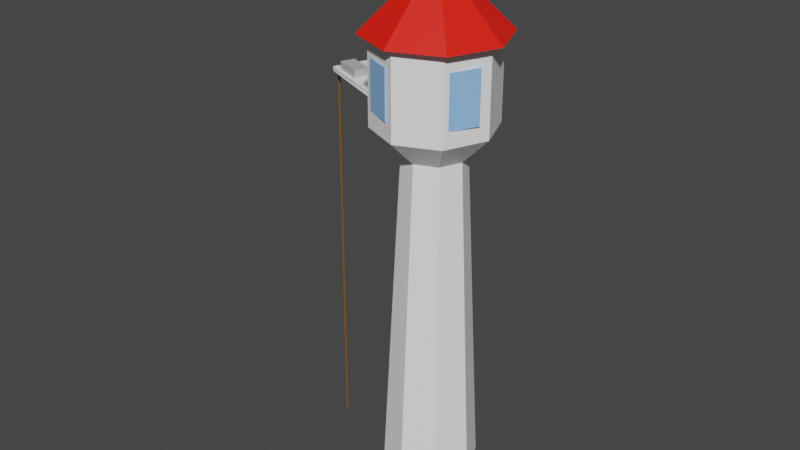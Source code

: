 # Source: tower.blend  (saved by Blender 2.91.10; exported with 4.5.12 LTS)
import bpy
from mathutils import Matrix  # noqa: F401  (used for matrix-valued properties, if any)

bpy.ops.wm.read_factory_settings(use_empty=True)
scene = bpy.context.scene
scene.name = 'Scene'

# ---- collections
col_collection = bpy.data.collections.new('Collection'); scene.collection.children.link(col_collection)

# ---- materials (node trees are filled in below, after node groups)
mat_material_005 = bpy.data.materials.new('Material.005')
mat_material_005.use_transparent_shadow = False
mat_material_002 = bpy.data.materials.new('Material.002')
mat_material_002.use_transparent_shadow = False
mat_material = bpy.data.materials.new('Material')
mat_material.alpha_threshold = 0.0
mat_material.use_transparent_shadow = False
mat_material.line_color = (0.0, 0.0, 0.0, 1.0)
mat_material_003 = bpy.data.materials.new('Material.003')
mat_material_003.use_transparent_shadow = False
mat_material_004 = bpy.data.materials.new('Material.004')
mat_material_004.use_transparent_shadow = False

# ---- material node trees
mat_material_005.use_nodes = True; mat_material_005.node_tree.nodes.clear()
_N = mat_material_005.node_tree.nodes; _L = mat_material_005.node_tree.links
n0 = _N.new('ShaderNodeBsdfPrincipled'); n0.name = 'Principled BSDF'; n0.location = (10, 300)
n0.distribution = 'GGX'
n0.subsurface_method = 'BURLEY'
n0.inputs[0].default_value = (1.0, 1.0, 1.0, 1.0)
n0.inputs[3].default_value = 1.45
n0.inputs[27].default_value = (0.0, 0.0, 0.0, 1.0)
n0.inputs[28].default_value = 1.0
n1 = _N.new('ShaderNodeOutputMaterial'); n1.name = 'Material Output'; n1.location = (300, 300)
_L.new(n0.outputs[0], n1.inputs[0])
n1.is_active_output = True
mat_material_002.use_nodes = True; mat_material_002.node_tree.nodes.clear()
_N = mat_material_002.node_tree.nodes; _L = mat_material_002.node_tree.links
n0 = _N.new('ShaderNodeBsdfPrincipled'); n0.name = 'Principled BSDF'; n0.location = (10, 300)
n0.distribution = 'GGX'
n0.subsurface_method = 'BURLEY'
n0.inputs[0].default_value = (1.0, 0.01104, 0.002324, 1.0)
n0.inputs[3].default_value = 1.45
n0.inputs[27].default_value = (0.0, 0.0, 0.0, 1.0)
n0.inputs[28].default_value = 1.0
n1 = _N.new('ShaderNodeOutputMaterial'); n1.name = 'Material Output'; n1.location = (300, 300)
_L.new(n0.outputs[0], n1.inputs[0])
n1.is_active_output = True
mat_material.use_nodes = True; mat_material.node_tree.nodes.clear()
_N = mat_material.node_tree.nodes; _L = mat_material.node_tree.links
n0 = _N.new('ShaderNodeOutputMaterial'); n0.name = 'Material Output'; n0.location = (300, 300)
n1 = _N.new('ShaderNodeBsdfPrincipled'); n1.name = 'Principled BSDF'; n1.location = (10, 300)
n1.distribution = 'GGX'
n1.subsurface_method = 'BURLEY'
n1.inputs[0].default_value = (0.1706, 0.08793, 0.02801, 1.0)
n1.inputs[2].default_value = 0.4
n1.inputs[3].default_value = 1.45
n1.inputs[27].default_value = (0.0, 0.0, 0.0, 1.0)
n1.inputs[28].default_value = 1.0
_L.new(n1.outputs[0], n0.inputs[0])
n0.is_active_output = True
mat_material_003.use_nodes = True; mat_material_003.node_tree.nodes.clear()
_N = mat_material_003.node_tree.nodes; _L = mat_material_003.node_tree.links
n0 = _N.new('ShaderNodeBsdfPrincipled'); n0.name = 'Principled BSDF'; n0.location = (10, 300)
n0.distribution = 'GGX'
n0.subsurface_method = 'BURLEY'
n0.inputs[0].default_value = (0.4919, 0.4919, 0.4919, 1.0)
n0.inputs[3].default_value = 1.45
n0.inputs[27].default_value = (0.0, 0.0, 0.0, 1.0)
n0.inputs[28].default_value = 1.0
n1 = _N.new('ShaderNodeOutputMaterial'); n1.name = 'Material Output'; n1.location = (300, 300)
_L.new(n0.outputs[0], n1.inputs[0])
n1.is_active_output = True
mat_material_004.use_nodes = True; mat_material_004.node_tree.nodes.clear()
_N = mat_material_004.node_tree.nodes; _L = mat_material_004.node_tree.links
n0 = _N.new('ShaderNodeBsdfPrincipled'); n0.name = 'Principled BSDF'; n0.location = (10, 300)
n0.distribution = 'GGX'
n0.subsurface_method = 'BURLEY'
n0.inputs[0].default_value = (0.2959, 0.5564, 1.0, 1.0)
n0.inputs[3].default_value = 1.45
n0.inputs[27].default_value = (0.0, 0.0, 0.0, 1.0)
n0.inputs[28].default_value = 1.0
n1 = _N.new('ShaderNodeOutputMaterial'); n1.name = 'Material Output'; n1.location = (300, 300)
_L.new(n0.outputs[0], n1.inputs[0])
n1.is_active_output = True

# ---- world
world_world = bpy.data.worlds.new('World'); scene.world = world_world
world_world.use_nodes = True; world_world.node_tree.nodes.clear()
_N = world_world.node_tree.nodes; _L = world_world.node_tree.links
n0 = _N.new('ShaderNodeOutputWorld'); n0.name = 'World Output'; n0.location = (300, 300)
n1 = _N.new('ShaderNodeBackground'); n1.name = 'Background'; n1.location = (10, 300)
n1.inputs[0].default_value = (0.05088, 0.05088, 0.05088, 1.0)
_L.new(n1.outputs[0], n0.inputs[0])
n0.is_active_output = True
world_world.color = (0.05088, 0.05088, 0.05088)
world_world.use_sun_shadow = False
world_world.sun_shadow_jitter_overblur = 0.0

# ---- meshes
me_cylinder = bpy.data.meshes.new('Cylinder')
me_cylinder.from_pydata([(9.893e-09, 1.541, -1.0), (0.0, 1.0, 9.779), (1.079, 1.09, -1.0), (0.7071, 0.7071, 9.779), (1.525, -6.813e-08, -1.0), (1.0, -4.371e-08, 9.779), (1.079, -1.09, -1.0), (0.7071, -0.7071, 9.779), (-1.235e-07, -1.541, -1.0), (-8.742e-08, -1.0, 9.779), (-1.079, -1.09, -1.0), (-0.7071, -0.7071, 9.779), (-1.525, 1.762e-08, -1.0), (-1.0, 1.192e-08, 9.779), (-1.079, 1.09, -1.0), (-0.7071, 0.7071, 9.779), (6.66e-09, 1.955, 10.69), (1.339, 1.382, 10.69), (1.894, -8.544e-08, 10.69), (1.339, -1.382, 10.69), (-1.589e-07, -1.955, 10.69), (-1.339, -1.382, 10.69), (-1.894, 2.331e-08, 10.69), (-1.339, 1.382, 10.69), (6.66e-09, 1.955, 13.46), (1.339, 1.382, 13.46), (1.894, -8.544e-08, 13.46), (1.339, -1.382, 13.46), (-1.589e-07, -1.955, 13.46), (-1.339, -1.382, 13.46), (-1.894, 2.331e-08, 13.46), (-1.339, 1.382, 13.46), (-1.384, 0.3459, -1.0), (-0.9071, 0.2244, 9.779), (-1.81, 0.3222, 10.69), (-1.819, 0.3394, 13.46), (-1.184, 0.833, -1.0), (-0.7761, 0.5404, 9.779), (-1.471, 1.125, 10.69), (-1.47, 1.133, 13.46), (-1.894, 2.331e-08, 12.39), (-1.339, -1.382, 12.39), (-1.589e-07, -1.955, 12.39), (1.339, -1.382, 12.39), (1.894, -8.544e-08, 12.39), (1.339, 1.382, 12.39), (-1.339, 1.382, 12.39), (6.66e-09, 1.955, 12.39), (-1.81, 0.3222, 12.39), (-1.471, 1.125, 12.39), (-5.398, 1.531, 10.69), (-4.843, 2.913, 10.69), (-5.314, 1.853, 10.69), (-4.975, 2.656, 10.69)], [], [(0, 1, 3, 2), (2, 3, 5, 4), (4, 5, 7, 6), (6, 7, 9, 8), (8, 9, 11, 10), (10, 11, 13, 12), (36, 37, 15, 14), (14, 15, 1, 0), (0, 2, 4, 6, 8, 10, 12, 32, 36, 14), (5, 3, 17, 18), (11, 9, 20, 21), (1, 15, 23, 16), (3, 1, 16, 17), (7, 5, 18, 19), (13, 11, 21, 22), (9, 7, 19, 20), (33, 13, 22, 34), (40, 41, 29, 30), (42, 43, 27, 28), (44, 45, 25, 26), (48, 40, 30, 35), (41, 42, 28, 29), (43, 44, 26, 27), (45, 47, 24, 25), (47, 46, 31, 24), (49, 48, 35, 39), (37, 33, 34, 38), (12, 13, 33, 32), (15, 37, 38, 23), (46, 49, 39, 31), (32, 33, 37, 36), (23, 38, 49, 46), (17, 18, 19, 20, 21, 22, 34, 38, 23, 16), (16, 23, 46, 47), (17, 16, 47, 45), (19, 18, 44, 43), (21, 20, 42, 41), (34, 22, 40, 48), (18, 17, 45, 44), (20, 19, 43, 42), (22, 21, 41, 40), (38, 34, 52, 53), (23, 38, 53, 51), (34, 22, 50, 52)])
_uv = me_cylinder.uv_layers.new(name='UVMap')
_uv.uv.foreach_set('vector', [1.0, 0.5, 1.0, 1.0, 0.875, 1.0, 0.875, 0.5, 0.875, 0.5, 0.875, 1.0, 0.75, 1.0, 0.75, 0.5, 0.75, 0.5, 0.75, 1.0, 0.625, 1.0, 0.625, 0.5, 0.625, 0.5, 0.625, 1.0, 0.5, 1.0, 0.5, 0.5, 0.5, 0.5, 0.5, 1.0, 0.375, 1.0, 0.375, 0.5, 0.375, 0.5, 0.375, 1.0, 0.25, 1.0, 0.25, 0.5, 0.1545, 0.5, 0.1545, 1.0, 0.125, 1.0, 0.125, 0.5, 0.125, 0.5, 0.125, 1.0, 0.0, 1.0, 0.0, 0.5, 0.75, 0.49, 0.9197, 0.4197, 0.99, 0.25, 0.9197, 0.08029, 0.75, 0.01, 0.5803, 0.08029, 0.51, 0.25, 0.5323, 0.3039, 0.5637, 0.3797, 0.5803, 0.4197, 0.75, 1.0, 0.875, 1.0, 0.875, 1.0, 0.75, 1.0, 0.375, 1.0, 0.5, 1.0, 0.5, 1.0, 0.375, 1.0, 0.0, 1.0, 0.125, 1.0, 0.125, 1.0, 0.0, 1.0, 0.875, 1.0, 1.0, 1.0, 1.0, 1.0, 0.875, 1.0, 0.625, 1.0, 0.75, 1.0, 0.75, 1.0, 0.625, 1.0, 0.25, 1.0, 0.375, 1.0, 0.375, 1.0, 0.25, 1.0, 0.5, 1.0, 0.625, 1.0, 0.625, 1.0, 0.5, 1.0, 0.2103, 1.0, 0.25, 1.0, 0.25, 1.0, 0.2103, 1.0, 0.25, 1.0, 0.375, 1.0, 0.375, 1.0, 0.25, 1.0, 0.5, 1.0, 0.625, 1.0, 0.625, 1.0, 0.5, 1.0, 0.75, 1.0, 0.875, 1.0, 0.875, 1.0, 0.75, 1.0, 0.2103, 1.0, 0.25, 1.0, 0.25, 1.0, 0.2103, 1.0, 0.375, 1.0, 0.5, 1.0, 0.5, 1.0, 0.375, 1.0, 0.625, 1.0, 0.75, 1.0, 0.75, 1.0, 0.625, 1.0, 0.875, 1.0, 1.0, 1.0, 1.0, 1.0, 0.875, 1.0, 0.0, 1.0, 0.125, 1.0, 0.125, 1.0, 0.0, 1.0, 0.1545, 1.0, 0.2103, 1.0, 0.2103, 1.0, 0.1545, 1.0, 0.1545, 1.0, 0.2103, 1.0, 0.2103, 1.0, 0.1545, 1.0, 0.25, 0.5, 0.25, 1.0, 0.2103, 1.0, 0.2103, 0.5, 0.125, 1.0, 0.1545, 1.0, 0.1545, 1.0, 0.125, 1.0, 0.125, 1.0, 0.1545, 1.0, 0.1545, 1.0, 0.125, 1.0, 0.2103, 0.5, 0.2103, 1.0, 0.1545, 1.0, 0.1545, 0.5, 0.125, 1.0, 0.1545, 1.0, 0.1545, 1.0, 0.125, 1.0, 0.0, 0.0, 0.0, 0.0, 0.0, 0.0, 0.0, 0.0, 0.0, 0.0, 0.0, 0.0, 0.0, 0.0, 0.0, 0.0, 0.0, 0.0, 0.0, 0.0, 0.0, 1.0, 0.125, 1.0, 0.125, 1.0, 0.0, 1.0, 0.875, 1.0, 1.0, 1.0, 1.0, 1.0, 0.875, 1.0, 0.625, 1.0, 0.75, 1.0, 0.75, 1.0, 0.625, 1.0, 0.375, 1.0, 0.5, 1.0, 0.5, 1.0, 0.375, 1.0, 0.2103, 1.0, 0.25, 1.0, 0.25, 1.0, 0.2103, 1.0, 0.75, 1.0, 0.875, 1.0, 0.875, 1.0, 0.75, 1.0, 0.5, 1.0, 0.625, 1.0, 0.625, 1.0, 0.5, 1.0, 0.25, 1.0, 0.375, 1.0, 0.375, 1.0, 0.25, 1.0, 0.1545, 1.0, 0.2103, 1.0, 0.2103, 1.0, 0.1545, 1.0, 0.125, 1.0, 0.1545, 1.0, 0.1545, 1.0, 0.125, 1.0, 0.2103, 1.0, 0.25, 1.0, 0.25, 1.0, 0.2103, 1.0])
me_cylinder.materials.append(mat_material_005)
me_cylinder.use_remesh_fix_poles = True
me_cylinder.use_remesh_preserve_attributes = False
me_cylinder.use_mirror_vertex_groups = False
me_cylinder.update()
me_cone_001 = bpy.data.meshes.new('Cone.001')
me_cone_001.from_pydata([(0.0, 1.0, -1.0), (0.7071, 0.7071, -1.0), (1.0, -4.371e-08, -1.0), (0.7071, -0.7071, -1.0), (-8.742e-08, -1.0, -1.0), (-0.7071, -0.7071, -1.0), (-1.0, 1.192e-08, -1.0), (-0.7071, 0.7071, -1.0), (-7.302e-09, 0.0, 1.0), (-0.2227, 0.2298, 2.98e-08), (-0.315, 3.875e-09, 2.98e-08), (-0.2227, -0.2298, 2.98e-08), (-3.484e-08, -0.3249, 2.98e-08), (0.2227, -0.2298, 2.98e-08), (0.315, -1.42e-08, 2.98e-08), (-7.302e-09, 0.3249, 2.98e-08), (0.2227, 0.2298, 2.98e-08)], [], [(0, 15, 8, 16, 1), (1, 16, 8, 14, 2), (2, 14, 8, 13, 3), (3, 13, 8, 12, 4), (4, 12, 8, 11, 5), (5, 11, 8, 10, 6), (0, 1, 2, 3, 4, 5, 6, 7), (6, 10, 8, 9, 7), (7, 9, 8, 15, 0)])
_uv = me_cone_001.uv_layers.new(name='UVMap')
_uv.uv.foreach_set('vector', [0.25, 0.49, 0.25, 0.37, 0.25, 0.25, 0.3349, 0.3349, 0.4197, 0.4197, 0.4197, 0.4197, 0.3349, 0.3349, 0.25, 0.25, 0.37, 0.25, 0.49, 0.25, 0.49, 0.25, 0.37, 0.25, 0.25, 0.25, 0.3349, 0.1651, 0.4197, 0.08029, 0.4197, 0.08029, 0.3349, 0.1651, 0.25, 0.25, 0.25, 0.13, 0.25, 0.01, 0.25, 0.01, 0.25, 0.13, 0.25, 0.25, 0.1651, 0.1651, 0.08029, 0.08029, 0.08029, 0.08029, 0.1651, 0.1651, 0.25, 0.25, 0.13, 0.25, 0.01, 0.25, 0.75, 0.49, 0.9197, 0.4197, 0.99, 0.25, 0.9197, 0.08029, 0.75, 0.01, 0.5803, 0.08029, 0.51, 0.25, 0.5803, 0.4197, 0.01, 0.25, 0.13, 0.25, 0.25, 0.25, 0.1651, 0.3349, 0.08029, 0.4197, 0.08029, 0.4197, 0.1651, 0.3349, 0.25, 0.25, 0.25, 0.37, 0.25, 0.49])
me_cone_001.materials.append(mat_material_002)
me_cone_001.use_remesh_fix_poles = True
me_cone_001.use_remesh_preserve_attributes = False
me_cone_001.use_mirror_vertex_groups = False
me_cone_001.update()
me_cylinder_001 = bpy.data.meshes.new('Cylinder.001')
me_cylinder_001.from_pydata([(0.0, 1.0, -1.0), (0.0, 1.0, 1.0), (0.7071, 0.7071, -1.0), (0.7071, 0.7071, 1.0), (1.0, -4.371e-08, -1.0), (1.0, -4.371e-08, 1.0), (0.7071, -0.7071, -1.0), (0.7071, -0.7071, 1.0), (-8.742e-08, -1.0, -1.0), (-8.742e-08, -1.0, 1.0), (-0.7071, -0.7071, -1.0), (-0.7071, -0.7071, 1.0), (-1.0, 1.192e-08, -1.0), (-1.0, 1.192e-08, 1.0), (-0.7071, 0.7071, -1.0), (-0.7071, 0.7071, 1.0), (0.7071, 0.7071, 10.76), (2.057e-05, 1.0, 10.76), (1.0, -4.371e-08, 10.76), (0.7071, -0.7071, 10.76), (2.048e-05, -1.0, 10.76), (-0.7071, -0.7071, 10.76), (-1.0, 1.192e-08, 10.76), (-0.7071, 0.7071, 10.76), (26.67, 1.065, 26.41), (25.97, 1.358, 26.41), (26.97, 0.3578, 26.41), (26.67, -0.3493, 26.41), (25.97, -0.6422, 26.41), (25.26, -0.3493, 26.41), (24.97, 0.3578, 26.41), (25.26, 1.065, 26.41), (0.7935, -0.7071, 26.37), (0.08641, -1.0, 26.37), (0.7935, 0.7071, 26.37), (1.086, -4.371e-08, 26.37), (-0.9136, 1.192e-08, 26.37), (-0.6207, 0.7071, 26.37), (-0.6207, -0.7071, 26.37), (0.08641, 1.0, 26.37)], [], [(0, 1, 3, 2), (2, 3, 5, 4), (4, 5, 7, 6), (6, 7, 9, 8), (8, 9, 11, 10), (10, 11, 13, 12), (5, 3, 16, 18), (12, 13, 15, 14), (14, 15, 1, 0), (0, 2, 4, 6, 8, 10, 12, 14), (33, 32, 27, 28), (11, 9, 20, 21), (1, 15, 23, 17), (3, 1, 17, 16), (7, 5, 18, 19), (13, 11, 21, 22), (9, 7, 19, 20), (15, 13, 22, 23), (24, 25, 31, 30, 29, 28, 27, 26), (35, 34, 24, 26), (37, 36, 30, 31), (38, 33, 28, 29), (32, 35, 26, 27), (34, 39, 25, 24), (39, 37, 31, 25), (36, 38, 29, 30), (22, 21, 38, 36), (17, 23, 37, 39), (16, 17, 39, 34), (19, 18, 35, 32), (21, 20, 33, 38), (23, 22, 36, 37), (18, 16, 34, 35), (20, 19, 32, 33)])
_uv = me_cylinder_001.uv_layers.new(name='UVMap')
_uv.uv.foreach_set('vector', [1.0, 0.5, 1.0, 1.0, 0.875, 1.0, 0.875, 0.5, 0.875, 0.5, 0.875, 1.0, 0.75, 1.0, 0.75, 0.5, 0.75, 0.5, 0.75, 1.0, 0.625, 1.0, 0.625, 0.5, 0.625, 0.5, 0.625, 1.0, 0.5, 1.0, 0.5, 0.5, 0.5, 0.5, 0.5, 1.0, 0.375, 1.0, 0.375, 0.5, 0.375, 0.5, 0.375, 1.0, 0.25, 1.0, 0.25, 0.5, 0.75, 1.0, 0.875, 1.0, 0.875, 1.0, 0.75, 1.0, 0.25, 0.5, 0.25, 1.0, 0.125, 1.0, 0.125, 0.5, 0.125, 0.5, 0.125, 1.0, 0.0, 1.0, 0.0, 0.5, 0.75, 0.49, 0.9197, 0.4197, 0.99, 0.25, 0.9197, 0.08029, 0.75, 0.01, 0.5803, 0.08029, 0.51, 0.25, 0.5803, 0.4197, 0.5, 1.0, 0.625, 1.0, 0.625, 1.0, 0.5, 1.0, 0.375, 1.0, 0.5, 1.0, 0.5, 1.0, 0.375, 1.0, 0.0, 1.0, 0.125, 1.0, 0.125, 1.0, 0.0, 1.0, 0.875, 1.0, 1.0, 1.0, 1.0, 1.0, 0.875, 1.0, 0.625, 1.0, 0.75, 1.0, 0.75, 1.0, 0.625, 1.0, 0.25, 1.0, 0.375, 1.0, 0.375, 1.0, 0.25, 1.0, 0.5, 1.0, 0.625, 1.0, 0.625, 1.0, 0.5, 1.0, 0.125, 1.0, 0.25, 1.0, 0.25, 1.0, 0.125, 1.0, 0.4197, 0.4197, 0.25, 0.49, 0.08029, 0.4197, 0.01, 0.25, 0.08029, 0.08029, 0.25, 0.01, 0.4197, 0.08029, 0.49, 0.25, 0.75, 1.0, 0.875, 1.0, 0.875, 1.0, 0.75, 1.0, 0.125, 1.0, 0.25, 1.0, 0.25, 1.0, 0.125, 1.0, 0.375, 1.0, 0.5, 1.0, 0.5, 1.0, 0.375, 1.0, 0.625, 1.0, 0.75, 1.0, 0.75, 1.0, 0.625, 1.0, 0.875, 1.0, 1.0, 1.0, 1.0, 1.0, 0.875, 1.0, 0.0, 1.0, 0.125, 1.0, 0.125, 1.0, 0.0, 1.0, 0.25, 1.0, 0.375, 1.0, 0.375, 1.0, 0.25, 1.0, 0.25, 1.0, 0.375, 1.0, 0.375, 1.0, 0.25, 1.0, 0.0, 1.0, 0.125, 1.0, 0.125, 1.0, 0.0, 1.0, 0.875, 1.0, 1.0, 1.0, 1.0, 1.0, 0.875, 1.0, 0.625, 1.0, 0.75, 1.0, 0.75, 1.0, 0.625, 1.0, 0.375, 1.0, 0.5, 1.0, 0.5, 1.0, 0.375, 1.0, 0.125, 1.0, 0.25, 1.0, 0.25, 1.0, 0.125, 1.0, 0.75, 1.0, 0.875, 1.0, 0.875, 1.0, 0.75, 1.0, 0.5, 1.0, 0.625, 1.0, 0.625, 1.0, 0.5, 1.0])
me_cylinder_001.materials.append(mat_material)
me_cylinder_001.use_remesh_fix_poles = True
me_cylinder_001.use_remesh_preserve_attributes = False
me_cylinder_001.use_mirror_vertex_groups = False
me_cylinder_001.update()
me_cube_001 = bpy.data.meshes.new('Cube.001')
me_cube_001.from_pydata([(1.984, -0.516, -1.0), (1.984, -0.516, 1.0), (-2.016, -0.4839, -1.0), (-2.016, -0.4839, 1.0), (2.016, 0.4839, -1.0), (2.016, 0.4839, 1.0), (-1.984, 0.516, -1.0), (-1.984, 0.516, 1.0)], [], [(0, 1, 3, 2), (2, 3, 7, 6), (6, 7, 5, 4), (4, 5, 1, 0), (2, 6, 4, 0), (7, 3, 1, 5)])
_uv = me_cube_001.uv_layers.new(name='UVMap')
_uv.uv.foreach_set('vector', [0.375, 0.0, 0.625, 0.0, 0.625, 0.25, 0.375, 0.25, 0.375, 0.25, 0.625, 0.25, 0.625, 0.5, 0.375, 0.5, 0.375, 0.5, 0.625, 0.5, 0.625, 0.75, 0.375, 0.75, 0.375, 0.75, 0.625, 0.75, 0.625, 1.0, 0.375, 1.0, 0.125, 0.5, 0.375, 0.5, 0.375, 0.75, 0.125, 0.75, 0.625, 0.5, 0.875, 0.5, 0.875, 0.75, 0.625, 0.75])
me_cube_001.materials.append(mat_material_003)
me_cube_001.use_remesh_fix_poles = True
me_cube_001.use_remesh_preserve_attributes = False
me_cube_001.use_mirror_vertex_groups = False
me_cube_001.update()
me_cylinder_002 = bpy.data.meshes.new('Cylinder.002')
me_cylinder_002.from_pydata([(0.2231, 1.863, 11.17), (1.118, 1.474, 11.17), (1.826, -0.3728, 11.21), (1.407, -1.223, 11.21), (-0.2913, -1.875, 11.26), (-1.175, -1.462, 11.26), (-1.175, -1.462, 12.82), (-0.2913, -1.875, 12.82), (1.407, -1.223, 12.88), (1.826, -0.3728, 12.88), (1.118, 1.474, 12.78), (0.2231, 1.863, 12.78)], [], [(1, 0, 11, 10), (3, 2, 9, 8), (5, 4, 7, 6)])
_uv = me_cylinder_002.uv_layers.new(name='UVMap')
_uv.uv.foreach_set('vector', [0.875, 1.0, 1.0, 1.0, 1.0, 1.0, 0.875, 1.0, 0.625, 1.0, 0.75, 1.0, 0.75, 1.0, 0.625, 1.0, 0.375, 1.0, 0.5, 1.0, 0.5, 1.0, 0.375, 1.0])
me_cylinder_002.materials.append(mat_material_004)
me_cylinder_002.use_remesh_fix_poles = True
me_cylinder_002.use_remesh_preserve_attributes = False
me_cylinder_002.use_mirror_vertex_groups = False
me_cylinder_002.update()

# ---- objects
ob_cylinder = bpy.data.objects.new('Cylinder', me_cylinder)
ob_cone = bpy.data.objects.new('Cone', me_cone_001)
ob_cylinder_001 = bpy.data.objects.new('Cylinder.001', me_cylinder_001)
ob_cube = bpy.data.objects.new('Cube', me_cube_001)
ob_cylinder_002 = bpy.data.objects.new('Cylinder.002', me_cylinder_002)

# ---- transforms, parenting, visibility, modifiers, constraints
ob_cylinder.location = (0.0, 0.0, 0.0)
ob_cylinder.scale = (2.0, 2.0, 2.0)
ob_cylinder.lineart.crease_threshold = 0.0
_m = ob_cylinder.modifiers.new('Solidify', 'SOLIDIFY')
_m.thickness = 0.15
ob_cone.location = (0.0, 0.0, 29.88)
ob_cone.scale = (4.5, 4.5, 3.0)
ob_cone.lineart.crease_threshold = 0.0
ob_cylinder_001.location = (-10.78, 3.599, -4.657)
ob_cylinder_001.rotation_euler = (0.0, -0.0, -0.3828)
ob_cylinder_001.scale = (0.04, 0.1, 1.0)
ob_cylinder_001.lineart.crease_threshold = 0.0
ob_cube.location = (-8.927, 3.06, 21.92)
ob_cube.rotation_euler = (0.0, -0.0, -0.3711)
ob_cube.scale = (0.5, 1.0, 0.3)
ob_cube.lineart.crease_threshold = 0.0
ob_cylinder_002.location = (0.0, 0.0, 0.0)
ob_cylinder_002.scale = (2.0, 2.0, 2.0)
ob_cylinder_002.lineart.crease_threshold = 0.0
_m = ob_cylinder_002.modifiers.new('Solidify', 'SOLIDIFY')
_m.thickness = 0.18

# ---- collection membership
col_collection.objects.link(ob_cylinder)
col_collection.objects.link(ob_cone)
col_collection.objects.link(ob_cylinder_001)
col_collection.objects.link(ob_cube)
col_collection.objects.link(ob_cylinder_002)

# ---- scene / render settings (as saved in the file)
scene.frame_start = 1; scene.frame_end = 250; scene.frame_set(1)
scene.render.engine = 'BLENDER_EEVEE_NEXT'
scene.cycles.use_denoising = False
scene.cycles.samples = 128
scene.cycles.sampling_pattern = 'TABULATED_SOBOL'
scene.cycles.use_adaptive_sampling = False
scene.cycles.use_light_tree = False
scene.view_settings.view_transform = 'Filmic'
bpy.context.view_layer.update()

# ---- added for rendering (the .blend has no active camera and no usable light): camera, sun
cam_auto = bpy.data.cameras.new('AutoCamera')
cam_auto.lens = 50.0
cam_auto.sensor_width = 36.0
cam_auto.clip_end = 1000.0
ob_auto_camera = bpy.data.objects.new('AutoCamera', cam_auto)
scene.collection.objects.link(ob_auto_camera)
ob_auto_camera.location = (36.3726, -46.7965, 45.2493)
ob_auto_camera.rotation_euler = (1.09748, -7.21219e-08, 0.694738)
scene.camera = ob_auto_camera
light_auto_sun = bpy.data.lights.new('AutoSun', 'SUN')
light_auto_sun.energy = 3.0
light_auto_sun.angle = 0.0523599
ob_auto_sun = bpy.data.objects.new('AutoSun', light_auto_sun)
scene.collection.objects.link(ob_auto_sun)
ob_auto_sun.rotation_euler = (0.872665, 0.174533, 0.523599)
bpy.context.view_layer.update()
